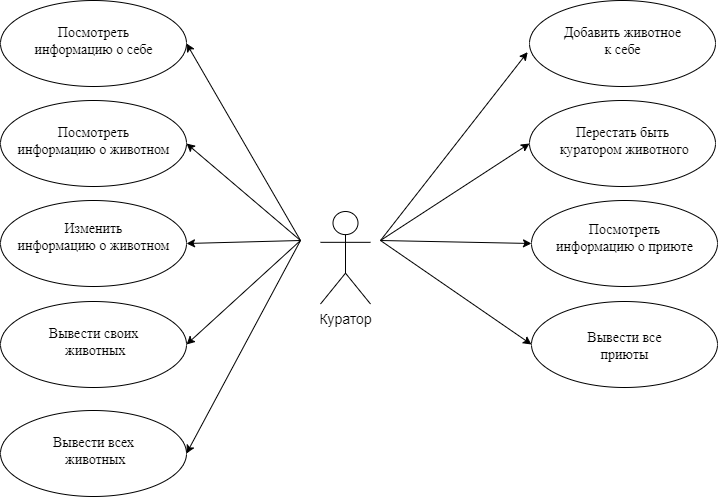

The diagram above was exported from draw.io. Its source (the exported page's mxGraphModel, read from the mxfile embedded in the PNG):
<mxGraphModel dx="1050" dy="573" grid="1" gridSize="10" guides="1" tooltips="1" connect="1" arrows="1" fold="1" page="1" pageScale="1" pageWidth="827" pageHeight="1169" math="0" shadow="0">
  <root>
    <mxCell id="0" />
    <mxCell id="1" parent="0" />
    <mxCell id="4" style="graphMlID=n2;gradientDirection=east;shape=mxgraph.flowchart.start_1;fillColor=#ffffff;gradientColor=#ffffff;strokeColor=#000000;strokeWidth=1.0" parent="1" vertex="1">
      <mxGeometry x="110" y="50" width="186" height="86" as="geometry" />
    </mxCell>
    <mxCell id="0.2.0" value="&lt;font style=&quot;font-size: 14px;&quot;&gt;Посмотреть&lt;br&gt;информацию о себе&lt;/font&gt;" style="text;html=1;spacing=0;align=center;fontFamily=dialog;fontSize=12;fontStyle=0;=center;fontColor=#000000;verticalAlign=bottom" parent="4" vertex="1">
      <mxGeometry x="27.4638671875" y="27.03125" width="131.072265625" height="31.9375" as="geometry" />
    </mxCell>
    <mxCell id="5" style="graphMlID=n3;gradientDirection=east;shape=mxgraph.flowchart.start_1;fillColor=#ffffff;gradientColor=#ffffff;strokeColor=#000000;strokeWidth=1.0" parent="1" vertex="1">
      <mxGeometry x="639" y="50" width="186" height="86" as="geometry" />
    </mxCell>
    <mxCell id="0.3.0" value="&lt;font style=&quot;font-size: 14px;&quot;&gt;Добавить животное&lt;br&gt;к себе&lt;/font&gt;" style="text;html=1;spacing=0;align=center;fontFamily=dialog;fontSize=12;fontStyle=0;=center;fontColor=#000000;verticalAlign=bottom" parent="5" vertex="1">
      <mxGeometry x="28.521484375" y="27.03125" width="128.95703125" height="31.9375" as="geometry" />
    </mxCell>
    <mxCell id="6" style="graphMlID=n4;gradientDirection=east;shape=mxgraph.flowchart.start_1;fillColor=#ffffff;gradientColor=#ffffff;strokeColor=#000000;strokeWidth=1.0" parent="1" vertex="1">
      <mxGeometry x="639" y="150" width="186" height="86" as="geometry" />
    </mxCell>
    <mxCell id="0.4.0" value="&lt;span style=&quot;font-size: 14px;&quot;&gt;Перестать быть&lt;br&gt;&amp;nbsp;куратором животного&lt;/span&gt;" style="text;html=1;spacing=0;align=center;fontFamily=dialog;fontSize=12;fontStyle=0;=center;fontColor=#000000;verticalAlign=bottom" parent="6" vertex="1">
      <mxGeometry x="43.9228515625" y="27.03125" width="98.154296875" height="31.9375" as="geometry" />
    </mxCell>
    <mxCell id="7" style="graphMlID=n5;gradientDirection=east;shape=mxgraph.flowchart.start_1;fillColor=#ffffff;gradientColor=#ffffff;strokeColor=#000000;strokeWidth=1.0" parent="1" vertex="1">
      <mxGeometry x="110" y="150" width="186" height="86" as="geometry" />
    </mxCell>
    <mxCell id="0.5.0" value="&lt;font style=&quot;font-size: 14px;&quot;&gt;Посмотреть&lt;br&gt;информацию о животном&lt;/font&gt;" style="text;html=1;spacing=0;align=center;fontFamily=dialog;fontSize=12;fontStyle=0;=center;fontColor=#000000;verticalAlign=bottom" parent="7" vertex="1">
      <mxGeometry x="48.9296875" y="27.03125" width="88.140625" height="31.9375" as="geometry" />
    </mxCell>
    <mxCell id="8" style="graphMlID=n6;gradientDirection=east;shape=mxgraph.flowchart.start_1;fillColor=#ffffff;gradientColor=#ffffff;strokeColor=#000000;strokeWidth=1.0" parent="1" vertex="1">
      <mxGeometry x="641" y="351" width="186" height="86" as="geometry" />
    </mxCell>
    <mxCell id="0.6.0" value="&lt;span style=&quot;font-size: 14px;&quot;&gt;Вывести все&lt;br&gt;&lt;/span&gt;&lt;font style=&quot;font-size: 14px;&quot;&gt;приюты&lt;/font&gt;" style="text;html=1;spacing=0;align=center;fontFamily=dialog;fontSize=12;fontStyle=0;=center;fontColor=#000000;verticalAlign=bottom" parent="8" vertex="1">
      <mxGeometry x="53.294921875" y="17.046875" width="79.41015625" height="45.90625" as="geometry" />
    </mxCell>
    <mxCell id="9" style="graphMlID=n7;gradientDirection=east;shape=mxgraph.flowchart.start_1;fillColor=#ffffff;gradientColor=#ffffff;strokeColor=#000000;strokeWidth=1.0" parent="1" vertex="1">
      <mxGeometry x="641" y="250" width="186" height="86" as="geometry" />
    </mxCell>
    <mxCell id="0.7.0" value="&lt;font style=&quot;font-size: 14px;&quot;&gt;Посмотреть&lt;br&gt;информацию о приюте&lt;/font&gt;" style="text;html=1;spacing=0;align=center;fontFamily=dialog;fontSize=12;fontStyle=0;=center;fontColor=#000000;verticalAlign=bottom" parent="9" vertex="1">
      <mxGeometry x="53.294921875" y="9.966875" width="79.41015625" height="45.90625" as="geometry" />
    </mxCell>
    <mxCell id="10" style="graphMlID=n8;gradientDirection=east;shape=mxgraph.flowchart.start_1;fillColor=#ffffff;gradientColor=#ffffff;strokeColor=#000000;strokeWidth=1.0" parent="1" vertex="1">
      <mxGeometry x="110" y="250" width="186" height="86" as="geometry" />
    </mxCell>
    <mxCell id="0.8.0" value="&lt;font style=&quot;font-size: 14px;&quot;&gt;Изменить&lt;br&gt;информацию о животном&lt;/font&gt;" style="text;html=1;spacing=0;align=center;fontFamily=dialog;fontSize=12;fontStyle=0;=center;fontColor=#000000;verticalAlign=bottom" parent="10" vertex="1">
      <mxGeometry x="60.25" y="9.546875" width="65.5" height="45.90625" as="geometry" />
    </mxCell>
    <mxCell id="5csLgl6qisGbaf3oR21y-17" value="Куратор" style="shape=umlActor;verticalLabelPosition=bottom;verticalAlign=top;html=1;outlineConnect=0;fontSize=14;" parent="1" vertex="1">
      <mxGeometry x="430" y="261" width="50" height="92.5" as="geometry" />
    </mxCell>
    <mxCell id="vZAdzexXDlPwYwt0Q9mS-17" value="" style="endArrow=classic;html=1;rounded=0;entryX=1;entryY=0.5;entryDx=0;entryDy=0;entryPerimeter=0;" parent="1" target="4" edge="1">
      <mxGeometry width="50" height="50" relative="1" as="geometry">
        <mxPoint x="410" y="290" as="sourcePoint" />
        <mxPoint x="800" y="190" as="targetPoint" />
      </mxGeometry>
    </mxCell>
    <mxCell id="vZAdzexXDlPwYwt0Q9mS-18" value="" style="endArrow=classic;html=1;rounded=0;entryX=-0.01;entryY=0.6;entryDx=0;entryDy=0;entryPerimeter=0;" parent="1" target="5" edge="1">
      <mxGeometry width="50" height="50" relative="1" as="geometry">
        <mxPoint x="490" y="290" as="sourcePoint" />
        <mxPoint x="800" y="190" as="targetPoint" />
      </mxGeometry>
    </mxCell>
    <mxCell id="vZAdzexXDlPwYwt0Q9mS-19" value="" style="endArrow=classic;html=1;rounded=0;entryX=0;entryY=0.5;entryDx=0;entryDy=0;entryPerimeter=0;" parent="1" target="6" edge="1">
      <mxGeometry width="50" height="50" relative="1" as="geometry">
        <mxPoint x="490" y="290" as="sourcePoint" />
        <mxPoint x="800" y="190" as="targetPoint" />
      </mxGeometry>
    </mxCell>
    <mxCell id="vZAdzexXDlPwYwt0Q9mS-20" value="" style="endArrow=classic;html=1;rounded=0;entryX=0;entryY=0.5;entryDx=0;entryDy=0;entryPerimeter=0;" parent="1" target="9" edge="1">
      <mxGeometry width="50" height="50" relative="1" as="geometry">
        <mxPoint x="490" y="290" as="sourcePoint" />
        <mxPoint x="800" y="190" as="targetPoint" />
      </mxGeometry>
    </mxCell>
    <mxCell id="vZAdzexXDlPwYwt0Q9mS-21" value="" style="endArrow=classic;html=1;rounded=0;entryX=0;entryY=0.5;entryDx=0;entryDy=0;entryPerimeter=0;" parent="1" target="8" edge="1">
      <mxGeometry width="50" height="50" relative="1" as="geometry">
        <mxPoint x="490" y="290" as="sourcePoint" />
        <mxPoint x="800" y="290" as="targetPoint" />
      </mxGeometry>
    </mxCell>
    <mxCell id="vZAdzexXDlPwYwt0Q9mS-22" value="" style="endArrow=classic;html=1;rounded=0;entryX=1;entryY=0.5;entryDx=0;entryDy=0;entryPerimeter=0;" parent="1" target="7" edge="1">
      <mxGeometry width="50" height="50" relative="1" as="geometry">
        <mxPoint x="410" y="290" as="sourcePoint" />
        <mxPoint x="800" y="290" as="targetPoint" />
      </mxGeometry>
    </mxCell>
    <mxCell id="vZAdzexXDlPwYwt0Q9mS-23" value="" style="endArrow=classic;html=1;rounded=0;entryX=1;entryY=0.5;entryDx=0;entryDy=0;entryPerimeter=0;" parent="1" target="10" edge="1">
      <mxGeometry width="50" height="50" relative="1" as="geometry">
        <mxPoint x="410" y="290" as="sourcePoint" />
        <mxPoint x="800" y="390" as="targetPoint" />
      </mxGeometry>
    </mxCell>
    <mxCell id="vZAdzexXDlPwYwt0Q9mS-24" style="graphMlID=n8;gradientDirection=east;shape=mxgraph.flowchart.start_1;fillColor=#ffffff;gradientColor=#ffffff;strokeColor=#000000;strokeWidth=1.0" parent="1" vertex="1">
      <mxGeometry x="110" y="351" width="186" height="86" as="geometry" />
    </mxCell>
    <mxCell id="vZAdzexXDlPwYwt0Q9mS-25" value="&lt;span style=&quot;font-size: 14px;&quot;&gt;Вывести своих&lt;br&gt;&amp;nbsp;животных&lt;/span&gt;" style="text;html=1;spacing=0;align=center;fontFamily=dialog;fontSize=12;fontStyle=0;=center;fontColor=#000000;verticalAlign=bottom" parent="vZAdzexXDlPwYwt0Q9mS-24" vertex="1">
      <mxGeometry x="60.25" y="13.546875" width="65.5" height="45.90625" as="geometry" />
    </mxCell>
    <mxCell id="vZAdzexXDlPwYwt0Q9mS-27" value="" style="endArrow=classic;html=1;rounded=0;entryX=1;entryY=0.5;entryDx=0;entryDy=0;entryPerimeter=0;" parent="1" target="vZAdzexXDlPwYwt0Q9mS-24" edge="1">
      <mxGeometry width="50" height="50" relative="1" as="geometry">
        <mxPoint x="410" y="290" as="sourcePoint" />
        <mxPoint x="651" y="303" as="targetPoint" />
      </mxGeometry>
    </mxCell>
    <mxCell id="vZAdzexXDlPwYwt0Q9mS-29" style="graphMlID=n8;gradientDirection=east;shape=mxgraph.flowchart.start_1;fillColor=#ffffff;gradientColor=#ffffff;strokeColor=#000000;strokeWidth=1.0" parent="1" vertex="1">
      <mxGeometry x="110" y="460" width="186" height="86" as="geometry" />
    </mxCell>
    <mxCell id="vZAdzexXDlPwYwt0Q9mS-30" value="&lt;span style=&quot;font-size: 14px;&quot;&gt;Вывести всех&lt;br&gt;&amp;nbsp;животных&lt;/span&gt;" style="text;html=1;spacing=0;align=center;fontFamily=dialog;fontSize=12;fontStyle=0;=center;fontColor=#000000;verticalAlign=bottom" parent="vZAdzexXDlPwYwt0Q9mS-29" vertex="1">
      <mxGeometry x="60.25" y="13.546875" width="65.5" height="45.90625" as="geometry" />
    </mxCell>
    <mxCell id="vZAdzexXDlPwYwt0Q9mS-31" value="" style="endArrow=classic;html=1;rounded=0;entryX=1;entryY=0.5;entryDx=0;entryDy=0;entryPerimeter=0;" parent="1" target="vZAdzexXDlPwYwt0Q9mS-29" edge="1">
      <mxGeometry width="50" height="50" relative="1" as="geometry">
        <mxPoint x="410" y="290" as="sourcePoint" />
        <mxPoint x="306" y="404" as="targetPoint" />
      </mxGeometry>
    </mxCell>
  </root>
</mxGraphModel>